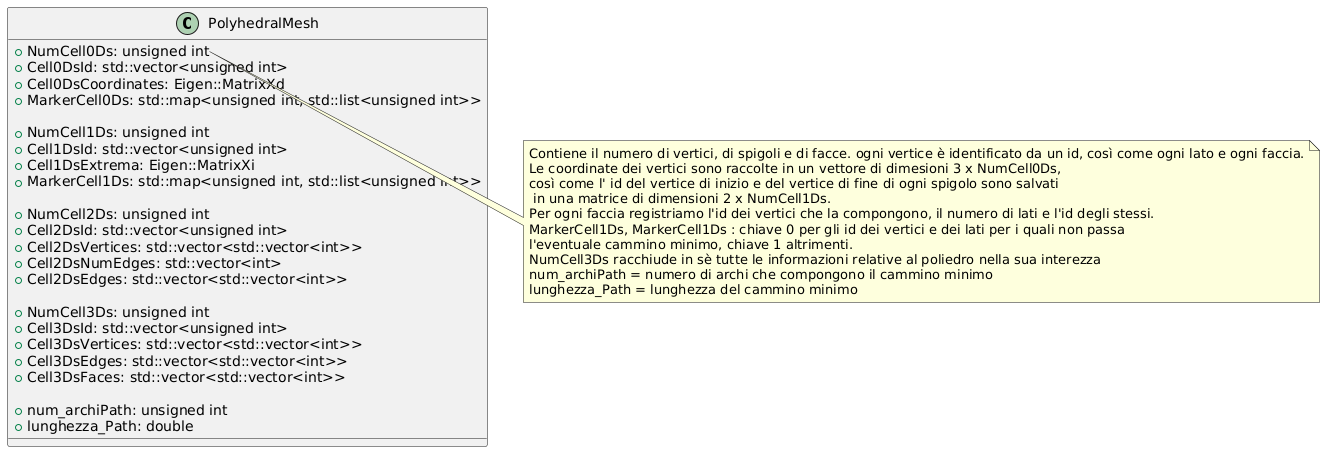

The diagram above was rendered by PlantUML. Its source (embedded in the PNG):
@startuml
class PolyhedralMesh {
  +NumCell0Ds: unsigned int 
  +Cell0DsId: std::vector<unsigned int> 
  +Cell0DsCoordinates: Eigen::MatrixXd 
  +MarkerCell0Ds: std::map<unsigned int, std::list<unsigned int>>

  +NumCell1Ds: unsigned int
  +Cell1DsId: std::vector<unsigned int>
  +Cell1DsExtrema: Eigen::MatrixXi
  +MarkerCell1Ds: std::map<unsigned int, std::list<unsigned int>>

  +NumCell2Ds: unsigned int
  +Cell2DsId: std::vector<unsigned int>
  +Cell2DsVertices: std::vector<std::vector<int>>
  +Cell2DsNumEdges: std::vector<int>
  +Cell2DsEdges: std::vector<std::vector<int>>

  +NumCell3Ds: unsigned int
  +Cell3DsId: std::vector<unsigned int>
  +Cell3DsVertices: std::vector<std::vector<int>>
  +Cell3DsEdges: std::vector<std::vector<int>>
  +Cell3DsFaces: std::vector<std::vector<int>>

  +num_archiPath: unsigned int
  +lunghezza_Path: double
}

note right of PolyhedralMesh::NumCell0Ds
Contiene il numero di vertici, di spigoli e di facce. ogni vertice è identificato da un id, così come ogni lato e ogni faccia.
Le coordinate dei vertici sono raccolte in un vettore di dimesioni 3 x NumCell0Ds, 
così come l' id del vertice di inizio e del vertice di fine di ogni spigolo sono salvati
 in una matrice di dimensioni 2 x NumCell1Ds.
Per ogni faccia registriamo l'id dei vertici che la compongono, il numero di lati e l'id degli stessi.
MarkerCell1Ds, MarkerCell1Ds : chiave 0 per gli id dei vertici e dei lati per i quali non passa
l'eventuale cammino minimo, chiave 1 altrimenti.
NumCell3Ds racchiude in sè tutte le informazioni relative al poliedro nella sua interezza
num_archiPath = numero di archi che compongono il cammino minimo
lunghezza_Path = lunghezza del cammino minimo
end note
@enduml